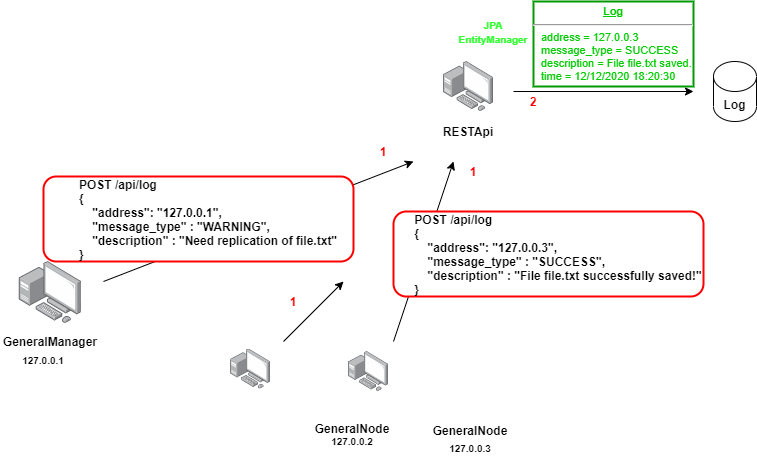

The diagram above was exported from draw.io. Its source (the exported page's mxGraphModel, read from the mxfile embedded in the PNG):
<mxGraphModel dx="1422" dy="832" grid="1" gridSize="10" guides="1" tooltips="1" connect="1" arrows="1" fold="1" page="1" pageScale="1" pageWidth="1169" pageHeight="827" math="0" shadow="0">
  <root>
    <mxCell id="0" />
    <mxCell id="1" parent="0" />
    <mxCell id="xPR830_fTpmpSTpfL7Si-1" value="" style="group" parent="1" vertex="1" connectable="0">
      <mxGeometry x="30" y="284" width="100.00000000000006" height="90" as="geometry" />
    </mxCell>
    <mxCell id="xPR830_fTpmpSTpfL7Si-2" value="" style="points=[];aspect=fixed;html=1;align=center;shadow=0;dashed=0;image;image=img/lib/allied_telesis/computer_and_terminals/Personal_Computer_with_Server.svg;" parent="xPR830_fTpmpSTpfL7Si-1" vertex="1">
      <mxGeometry x="18.80000000000001" width="62.400000000000006" height="62.400000000000006" as="geometry" />
    </mxCell>
    <mxCell id="xPR830_fTpmpSTpfL7Si-3" value="&lt;b&gt;GeneralManager&lt;/b&gt;" style="text;html=1;strokeColor=none;fillColor=none;align=center;verticalAlign=middle;whiteSpace=wrap;rounded=0;" parent="xPR830_fTpmpSTpfL7Si-1" vertex="1">
      <mxGeometry y="70" width="100" height="20" as="geometry" />
    </mxCell>
    <mxCell id="xPR830_fTpmpSTpfL7Si-84" value="" style="group" parent="1" vertex="1" connectable="0">
      <mxGeometry x="342" y="397.5" width="80" height="75" as="geometry" />
    </mxCell>
    <mxCell id="xPR830_fTpmpSTpfL7Si-4" value="" style="group" parent="xPR830_fTpmpSTpfL7Si-84" vertex="1" connectable="0">
      <mxGeometry width="80" height="60" as="geometry" />
    </mxCell>
    <mxCell id="xPR830_fTpmpSTpfL7Si-5" value="" style="points=[];aspect=fixed;html=1;align=center;shadow=0;dashed=0;image;image=img/lib/allied_telesis/computer_and_terminals/Personal_Computer_with_Server.svg;" parent="xPR830_fTpmpSTpfL7Si-4" vertex="1">
      <mxGeometry x="-81.96000000000001" y="-26" width="40" height="40" as="geometry" />
    </mxCell>
    <mxCell id="xPR830_fTpmpSTpfL7Si-6" value="&lt;b&gt;GeneralNode&lt;/b&gt;" style="text;html=1;strokeColor=none;fillColor=none;align=center;verticalAlign=middle;whiteSpace=wrap;rounded=0;" parent="xPR830_fTpmpSTpfL7Si-4" vertex="1">
      <mxGeometry y="46.666666666666664" width="79.99999999999996" height="13.333333333333332" as="geometry" />
    </mxCell>
    <mxCell id="xPR830_fTpmpSTpfL7Si-81" value="&lt;font style=&quot;font-size: 10px&quot;&gt;&lt;b&gt;127.0.0.2&lt;/b&gt;&lt;/font&gt;" style="text;html=1;strokeColor=none;fillColor=none;align=center;verticalAlign=middle;whiteSpace=wrap;rounded=0;" parent="xPR830_fTpmpSTpfL7Si-84" vertex="1">
      <mxGeometry x="20" y="55" width="40" height="20" as="geometry" />
    </mxCell>
    <mxCell id="xPR830_fTpmpSTpfL7Si-85" value="" style="group" parent="1" vertex="1" connectable="0">
      <mxGeometry x="460" y="400" width="80" height="80" as="geometry" />
    </mxCell>
    <mxCell id="xPR830_fTpmpSTpfL7Si-64" value="" style="group" parent="xPR830_fTpmpSTpfL7Si-85" vertex="1" connectable="0">
      <mxGeometry width="80" height="60" as="geometry" />
    </mxCell>
    <mxCell id="xPR830_fTpmpSTpfL7Si-65" value="" style="points=[];aspect=fixed;html=1;align=center;shadow=0;dashed=0;image;image=img/lib/allied_telesis/computer_and_terminals/Personal_Computer_with_Server.svg;" parent="xPR830_fTpmpSTpfL7Si-64" vertex="1">
      <mxGeometry x="-81.96000000000001" y="-26" width="40" height="40" as="geometry" />
    </mxCell>
    <mxCell id="xPR830_fTpmpSTpfL7Si-66" value="&lt;b&gt;GeneralNode&lt;/b&gt;" style="text;html=1;strokeColor=none;fillColor=none;align=center;verticalAlign=middle;whiteSpace=wrap;rounded=0;" parent="xPR830_fTpmpSTpfL7Si-64" vertex="1">
      <mxGeometry y="46.666666666666664" width="79.99999999999996" height="13.333333333333332" as="geometry" />
    </mxCell>
    <mxCell id="xPR830_fTpmpSTpfL7Si-82" value="&lt;font style=&quot;font-size: 10px&quot;&gt;&lt;b&gt;127.0.0.3&lt;/b&gt;&lt;/font&gt;" style="text;html=1;strokeColor=none;fillColor=none;align=center;verticalAlign=middle;whiteSpace=wrap;rounded=0;" parent="xPR830_fTpmpSTpfL7Si-85" vertex="1">
      <mxGeometry x="20" y="60" width="40" height="20" as="geometry" />
    </mxCell>
    <mxCell id="kdIY4DXAJo2Dl5APJ7p3-1" value="" style="group" vertex="1" connectable="0" parent="1">
      <mxGeometry x="453" y="74" width="120" height="90" as="geometry" />
    </mxCell>
    <mxCell id="kdIY4DXAJo2Dl5APJ7p3-2" value="" style="points=[];aspect=fixed;html=1;align=center;shadow=0;dashed=0;image;image=img/lib/allied_telesis/computer_and_terminals/Personal_Computer_with_Server.svg;" vertex="1" parent="kdIY4DXAJo2Dl5APJ7p3-1">
      <mxGeometry x="20" y="10" width="50" height="50" as="geometry" />
    </mxCell>
    <mxCell id="kdIY4DXAJo2Dl5APJ7p3-3" value="&lt;b&gt;RESTApi&lt;/b&gt;" style="text;html=1;strokeColor=none;fillColor=none;align=center;verticalAlign=middle;whiteSpace=wrap;rounded=0;" vertex="1" parent="kdIY4DXAJo2Dl5APJ7p3-1">
      <mxGeometry y="70" width="89.99999999999994" height="20" as="geometry" />
    </mxCell>
    <mxCell id="kdIY4DXAJo2Dl5APJ7p3-4" value="&lt;b&gt;Log&lt;/b&gt;" style="shape=cylinder3;whiteSpace=wrap;html=1;boundedLbl=1;backgroundOutline=1;size=15;" vertex="1" parent="1">
      <mxGeometry x="743" y="84" width="43" height="60" as="geometry" />
    </mxCell>
    <mxCell id="kdIY4DXAJo2Dl5APJ7p3-5" value="" style="endArrow=classic;html=1;" edge="1" parent="1">
      <mxGeometry width="50" height="50" relative="1" as="geometry">
        <mxPoint x="543" y="114" as="sourcePoint" />
        <mxPoint x="723" y="114" as="targetPoint" />
        <Array as="points" />
      </mxGeometry>
    </mxCell>
    <mxCell id="kdIY4DXAJo2Dl5APJ7p3-6" value="&lt;b style=&quot;font-size: 10px&quot;&gt;&lt;font color=&quot;#33ff33&quot;&gt;JPA&lt;br&gt;EntityManager&lt;/font&gt;&lt;/b&gt;" style="text;html=1;strokeColor=none;fillColor=none;align=center;verticalAlign=middle;whiteSpace=wrap;rounded=0;" vertex="1" parent="1">
      <mxGeometry x="503" y="44" width="40" height="20" as="geometry" />
    </mxCell>
    <mxCell id="kdIY4DXAJo2Dl5APJ7p3-7" value="" style="endArrow=classic;html=1;" edge="1" parent="1">
      <mxGeometry width="50" height="50" relative="1" as="geometry">
        <mxPoint x="423" y="364" as="sourcePoint" />
        <mxPoint x="483" y="184" as="targetPoint" />
      </mxGeometry>
    </mxCell>
    <mxCell id="kdIY4DXAJo2Dl5APJ7p3-10" value="" style="group" vertex="1" connectable="0" parent="1">
      <mxGeometry x="423" y="234" width="310" height="85" as="geometry" />
    </mxCell>
    <mxCell id="kdIY4DXAJo2Dl5APJ7p3-9" value="" style="rounded=1;whiteSpace=wrap;html=1;strokeColor=#FF0000;strokeWidth=2;" vertex="1" parent="kdIY4DXAJo2Dl5APJ7p3-10">
      <mxGeometry width="310" height="85" as="geometry" />
    </mxCell>
    <mxCell id="kdIY4DXAJo2Dl5APJ7p3-8" value="&lt;div style=&quot;text-align: left&quot;&gt;&lt;b&gt;POST /api/log&lt;/b&gt;&lt;/div&gt;&lt;b&gt;&lt;div style=&quot;text-align: left&quot;&gt;&lt;b&gt;{&lt;/b&gt;&lt;/div&gt;&lt;div style=&quot;text-align: left&quot;&gt;&lt;b&gt;&amp;nbsp; &amp;nbsp; &quot;address&quot;: &quot;127.0.0.3&quot;,&lt;/b&gt;&lt;/div&gt;&lt;div style=&quot;text-align: left&quot;&gt;&lt;b&gt;&amp;nbsp; &amp;nbsp; &quot;message_type&quot; : &quot;SUCCESS&quot;,&lt;/b&gt;&lt;/div&gt;&lt;div style=&quot;text-align: left&quot;&gt;&lt;b&gt;&amp;nbsp; &amp;nbsp; &quot;description&quot; : &quot;File file.txt successfully saved!&quot;&lt;/b&gt;&lt;/div&gt;&lt;div style=&quot;text-align: left&quot;&gt;&lt;b&gt;}&lt;/b&gt;&lt;/div&gt;&lt;/b&gt;" style="text;html=1;strokeColor=none;fillColor=none;align=center;verticalAlign=middle;whiteSpace=wrap;rounded=0;" vertex="1" parent="kdIY4DXAJo2Dl5APJ7p3-10">
      <mxGeometry x="20" y="32.5" width="290" height="20" as="geometry" />
    </mxCell>
    <mxCell id="kdIY4DXAJo2Dl5APJ7p3-11" value="" style="endArrow=classic;html=1;" edge="1" parent="1">
      <mxGeometry width="50" height="50" relative="1" as="geometry">
        <mxPoint x="133" y="304" as="sourcePoint" />
        <mxPoint x="443" y="184" as="targetPoint" />
      </mxGeometry>
    </mxCell>
    <mxCell id="kdIY4DXAJo2Dl5APJ7p3-12" value="" style="group" vertex="1" connectable="0" parent="1">
      <mxGeometry x="73" y="199" width="310" height="85" as="geometry" />
    </mxCell>
    <mxCell id="kdIY4DXAJo2Dl5APJ7p3-13" value="" style="rounded=1;whiteSpace=wrap;html=1;strokeColor=#FF0000;strokeWidth=2;" vertex="1" parent="kdIY4DXAJo2Dl5APJ7p3-12">
      <mxGeometry width="310" height="85" as="geometry" />
    </mxCell>
    <mxCell id="kdIY4DXAJo2Dl5APJ7p3-14" value="&lt;div style=&quot;text-align: left&quot;&gt;&lt;b&gt;POST /api/log&lt;/b&gt;&lt;/div&gt;&lt;b&gt;&lt;div style=&quot;text-align: left&quot;&gt;&lt;b&gt;{&lt;/b&gt;&lt;/div&gt;&lt;div style=&quot;text-align: left&quot;&gt;&lt;b&gt;&amp;nbsp; &amp;nbsp; &quot;address&quot;: &quot;127.0.0.1&quot;,&lt;/b&gt;&lt;/div&gt;&lt;div style=&quot;text-align: left&quot;&gt;&lt;b&gt;&amp;nbsp; &amp;nbsp; &quot;message_type&quot; : &quot;WARNING&quot;,&lt;/b&gt;&lt;/div&gt;&lt;div style=&quot;text-align: left&quot;&gt;&lt;b&gt;&amp;nbsp; &amp;nbsp; &quot;description&quot; : &quot;Need replication of file.txt&quot;&lt;/b&gt;&lt;/div&gt;&lt;div style=&quot;text-align: left&quot;&gt;&lt;b&gt;}&lt;/b&gt;&lt;/div&gt;&lt;/b&gt;" style="text;html=1;strokeColor=none;fillColor=none;align=center;verticalAlign=middle;whiteSpace=wrap;rounded=0;" vertex="1" parent="kdIY4DXAJo2Dl5APJ7p3-12">
      <mxGeometry x="20" y="32.5" width="290" height="20" as="geometry" />
    </mxCell>
    <mxCell id="kdIY4DXAJo2Dl5APJ7p3-15" value="&lt;font style=&quot;font-size: 10px&quot;&gt;&lt;b&gt;127.0.0.1&lt;/b&gt;&lt;/font&gt;" style="text;html=1;strokeColor=none;fillColor=none;align=center;verticalAlign=middle;whiteSpace=wrap;rounded=0;" vertex="1" parent="1">
      <mxGeometry x="53" y="371.5" width="40" height="20" as="geometry" />
    </mxCell>
    <mxCell id="kdIY4DXAJo2Dl5APJ7p3-16" value="" style="endArrow=classic;html=1;" edge="1" parent="1">
      <mxGeometry width="50" height="50" relative="1" as="geometry">
        <mxPoint x="313" y="364" as="sourcePoint" />
        <mxPoint x="373" y="304" as="targetPoint" />
      </mxGeometry>
    </mxCell>
    <mxCell id="kdIY4DXAJo2Dl5APJ7p3-17" value="&lt;b&gt;&lt;font color=&quot;#ff0000&quot;&gt;1&lt;/font&gt;&lt;/b&gt;" style="text;html=1;strokeColor=none;fillColor=none;align=center;verticalAlign=middle;whiteSpace=wrap;rounded=0;" vertex="1" parent="1">
      <mxGeometry x="393" y="164" width="40" height="20" as="geometry" />
    </mxCell>
    <mxCell id="kdIY4DXAJo2Dl5APJ7p3-18" value="&lt;b&gt;&lt;font color=&quot;#ff0000&quot;&gt;1&lt;/font&gt;&lt;/b&gt;" style="text;html=1;strokeColor=none;fillColor=none;align=center;verticalAlign=middle;whiteSpace=wrap;rounded=0;" vertex="1" parent="1">
      <mxGeometry x="303" y="314" width="40" height="20" as="geometry" />
    </mxCell>
    <mxCell id="kdIY4DXAJo2Dl5APJ7p3-20" value="&lt;b&gt;&lt;font color=&quot;#ff0000&quot;&gt;1&lt;/font&gt;&lt;/b&gt;" style="text;html=1;strokeColor=none;fillColor=none;align=center;verticalAlign=middle;whiteSpace=wrap;rounded=0;" vertex="1" parent="1">
      <mxGeometry x="483" y="184" width="40" height="20" as="geometry" />
    </mxCell>
    <mxCell id="kdIY4DXAJo2Dl5APJ7p3-21" value="&lt;b&gt;&lt;font color=&quot;#ff0000&quot;&gt;2&lt;/font&gt;&lt;/b&gt;" style="text;html=1;strokeColor=none;fillColor=none;align=center;verticalAlign=middle;whiteSpace=wrap;rounded=0;" vertex="1" parent="1">
      <mxGeometry x="543" y="114" width="40" height="20" as="geometry" />
    </mxCell>
    <mxCell id="kdIY4DXAJo2Dl5APJ7p3-30" value="&lt;p style=&quot;margin: 4px 0px 0px ; text-align: center ; text-decoration: underline ; font-size: 11px&quot;&gt;&lt;b&gt;&lt;font style=&quot;font-size: 11px&quot;&gt;Log&lt;/font&gt;&lt;/b&gt;&lt;/p&gt;&lt;hr style=&quot;font-size: 11px&quot;&gt;&lt;p style=&quot;margin: 0px 0px 0px 8px ; font-size: 11px&quot;&gt;&lt;font style=&quot;font-size: 11px&quot;&gt;address = 127.0.0.3&lt;br&gt;message_type = SUCCESS&lt;br&gt;description = File file.txt saved.&lt;/font&gt;&lt;/p&gt;&lt;p style=&quot;margin: 0px 0px 0px 8px ; font-size: 11px&quot;&gt;&lt;font style=&quot;font-size: 11px&quot;&gt;time = 12/12/2020 18:20:30&lt;/font&gt;&lt;/p&gt;" style="verticalAlign=top;align=left;overflow=fill;fontSize=12;fontFamily=Helvetica;html=1;fontColor=#00CC00;strokeWidth=2;strokeColor=#009900;" vertex="1" parent="1">
      <mxGeometry x="563" y="24" width="160" height="85" as="geometry" />
    </mxCell>
  </root>
</mxGraphModel>